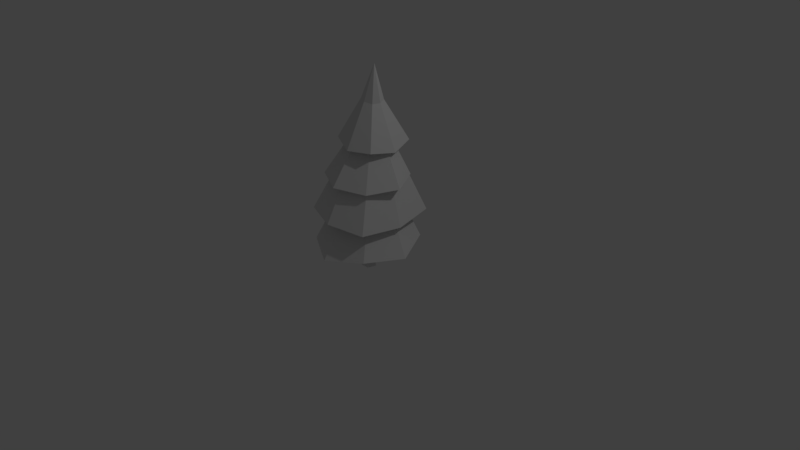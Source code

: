# Source: Tree4.blend  (saved by Blender 2.79.0; exported with 4.5.12 LTS)
import bpy
from mathutils import Matrix  # noqa: F401  (used for matrix-valued properties, if any)

bpy.ops.wm.read_factory_settings(use_empty=True)
scene = bpy.context.scene
scene.name = 'Scene'

# ---- collections
col_collection_1 = bpy.data.collections.new('Collection 1'); scene.collection.children.link(col_collection_1)

# ---- materials (node trees are filled in below, after node groups)
mat_fir_tree_onesided_m_08 = bpy.data.materials.new('Fir_Tree_OneSided_m_08')
mat_fir_tree_onesided_m_08.alpha_threshold = 0.0
mat_fir_tree_onesided_m_08.use_transparent_shadow = False
mat_fir_tree_onesided_m_08.roughness = 0.5

# ---- material node trees

# ---- world
world_world = bpy.data.worlds.new('World'); scene.world = world_world
world_world.color = (0.05088, 0.05088, 0.05088)
world_world.use_sun_shadow = False
world_world.sun_shadow_jitter_overblur = 0.0
world_world.cycles.sampling_method = 'MANUAL'

# ---- cameras
cam_camera = bpy.data.cameras.new('Camera')
cam_camera.clip_end = 100.0
cam_camera.lens = 35.0
cam_camera.sensor_width = 32.0
cam_camera.sensor_height = 18.0
cam_camera.ortho_scale = 7.314
cam_camera.dof.focus_distance = 0.0
cam_camera.dof.aperture_fstop = 128.0

# ---- lights
light_lamp = bpy.data.lights.new('Lamp', 'POINT')
light_lamp.transmission_factor = 0.0
light_lamp.cutoff_distance = 30.0
light_lamp.energy = 100.0
light_lamp.shadow_buffer_clip_start = 1.001
light_lamp.shadow_soft_size = 0.1
light_lamp.shadow_maximum_resolution = 0.006
light_lamp.use_absolute_resolution = True

# ---- meshes
me_fir_tree_onesided_m_08 = bpy.data.meshes.new('Fir_Tree_OneSided_m_08')
me_fir_tree_onesided_m_08.from_pydata([(-1.374, 71.18, -193.7), (-125.5, 80.76, -129.2), (-189.4, 60.97, -1.056), (-127.5, 62.41, 127.9), (-4.097, 44.21, 194.0), (119.9, 57.86, 129.5), (183.3, 53.26, 1.415), (121.5, 75.2, -127.6), (4.452, 263.9, -89.77), (-52.19, 270.2, -65.88), (-75.65, 273.2, -8.39), (-52.15, 271.3, 49.0), (4.489, 265.2, 72.67), (61.05, 258.7, 48.77), (84.46, 255.6, -8.69), (61.04, 257.8, -66.07), (-1.149, 181.4, -195.8), (-123.5, 187.3, -133.9), (-163.0, 192.5, 7.009), (-122.0, 181.9, 137.3), (0.5711, 174.0, 178.2), (122.8, 158.1, 134.6), (161.8, 161.2, 3.37), (121.6, 164.8, -156.0), (20.85, 464.5, -54.26), (-12.5, 470.2, -39.56), (-26.23, 470.6, -5.143), (-12.29, 465.5, 28.84), (21.15, 458.0, 42.47), (54.5, 452.4, 27.77), (68.22, 452.0, -6.648), (54.28, 457.0, -40.62), (7.203, 329.9, -141.1), (-97.09, 329.2, -91.53), (-150.0, 327.3, 6.32), (-99.34, 307.0, 103.2), (4.204, 297.5, 152.5), (107.2, 288.2, 102.7), (161.1, 297.7, 5.551), (109.0, 308.7, -92.09), (25.92, 523.5, -22.17), (12.52, 525.8, -16.16), (7.005, 525.6, -2.29), (12.62, 523.1, 11.3), (26.06, 519.8, 16.65), (39.47, 517.5, 10.63), (44.98, 517.6, -3.232), (39.37, 520.1, -16.82), (20.89, 426.1, -119.2), (-55.1, 445.9, -90.89), (-81.39, 434.3, -5.435), (-53.47, 439.5, 78.47), (23.09, 417.9, 105.4), (102.1, 421.0, 75.77), (124.9, 409.7, -8.991), (100.4, 427.2, -93.51), (63.25, 695.2, 20.66), (10.48, 581.2, -18.46), (34.82, 577.0, -29.51), (61.25, 569.9, -20.04), (71.43, 564.7, 4.508), (61.42, 564.0, 29.69), (35.06, 568.7, 40.81), (10.64, 575.3, 31.26), (0.4596, 580.5, 6.713), (0.1828, -40.0, -26.55), (-25.28, -40.0, -8.056), (-15.55, -40.0, 21.87), (15.92, -40.0, 21.87), (25.64, -40.0, -8.056), (10.41, 212.5, -12.44), (-3.053, 213.7, -2.533), (2.107, 213.4, 13.51), (18.75, 212.0, 13.51), (23.88, 211.5, -2.521), (-23.49, 79.91, -4.849), (-15.4, 79.9, 20.07), (18.87, 79.83, -4.848), (-2.31, 79.87, -20.25), (10.78, 79.84, 20.07)], [], [(1, 9, 8, 0), (0, 8, 15, 7), (6, 14, 13, 5), (4, 12, 11, 3), (2, 10, 9, 1), (7, 15, 14, 6), (5, 13, 12, 4), (3, 11, 10, 2), (23, 16, 24, 31), (21, 22, 30, 29), (19, 20, 28, 27), (17, 18, 26, 25), (22, 23, 31, 30), (20, 21, 29, 28), (18, 19, 27, 26), (16, 17, 25, 24), (38, 39, 47, 46), (36, 37, 45, 44), (34, 35, 43, 42), (32, 33, 41, 40), (39, 32, 40, 47), (37, 38, 46, 45), (35, 36, 44, 43), (33, 34, 42, 41), (58, 57, 56), (59, 58, 56), (61, 60, 56), (63, 62, 56), (57, 64, 56), (60, 59, 56), (62, 61, 56), (64, 63, 56), (50, 51, 63, 64), (52, 53, 61, 62), (54, 55, 59, 60), (49, 50, 64, 57), (51, 52, 62, 63), (53, 54, 60, 61), (55, 48, 58, 59), (48, 49, 57, 58), (76, 72, 71, 75), (78, 70, 74, 77), (79, 73, 72, 76), (75, 71, 70, 78), (69, 77, 79, 68), (66, 75, 78, 65), (68, 79, 76, 67), (65, 78, 77, 69), (67, 76, 75, 66), (77, 74, 73, 79)])
me_fir_tree_onesided_m_08.polygons.foreach_set('use_smooth', [True] * 50)
_k = set([(0, 8), (1, 9), (2, 10), (3, 11), (4, 12), (5, 13), (6, 14), (7, 15), (16, 24), (17, 25), (18, 26), (19, 27), (20, 28), (21, 29), (22, 30), (23, 31), (32, 40), (33, 41), (34, 42), (35, 43), (36, 44), (37, 45), (38, 46), (39, 47), (48, 58), (49, 57), (50, 64), (51, 63), (52, 62), (53, 61), (54, 60), (55, 59), (56, 57), (56, 58), (56, 59), (56, 60), (56, 61), (56, 62), (56, 63), (56, 64), (57, 58), (57, 64), (58, 59), (59, 60), (60, 61), (61, 62), (62, 63), (63, 64), (65, 78), (66, 75), (67, 76), (68, 79), (69, 77), (70, 78), (71, 75), (72, 76), (73, 79), (74, 77), (75, 76), (75, 78), (76, 79), (77, 78), (77, 79)])
me_fir_tree_onesided_m_08.attributes.new('sharp_edge', 'BOOLEAN', 'EDGE').data.foreach_set('value', [ (min(e.vertices), max(e.vertices)) in _k for e in me_fir_tree_onesided_m_08.edges])
_uv = me_fir_tree_onesided_m_08.uv_layers.new(name='UVMap')
_uv.uv.foreach_set('vector', [0.04841, 0.2701, 0.04442, 0.2369, 0.0526, 0.2232, 0.06793, 0.24, 0.06793, 0.24, 0.0526, 0.2232, 0.05266, 0.204, 0.06851, 0.1936, 0.04929, 0.1608, 0.04485, 0.1901, 0.0334, 0.1892, 0.02285, 0.1608, 0.004818, 0.1924, 0.02501, 0.2025, 0.02471, 0.2226, 0.004928, 0.2354, 0.02237, 0.2673, 0.03295, 0.2365, 0.04442, 0.2369, 0.04841, 0.2701, 0.06851, 0.1936, 0.05266, 0.204, 0.04485, 0.1901, 0.04929, 0.1608, 0.02285, 0.1608, 0.0334, 0.1892, 0.02501, 0.2025, 0.004818, 0.1924, 0.004928, 0.2354, 0.02471, 0.2226, 0.03295, 0.2365, 0.02237, 0.2673, 0.06887, 0.1965, 0.06884, 0.237, 0.04416, 0.2206, 0.04379, 0.2092, 0.02363, 0.163, 0.04757, 0.1626, 0.0391, 0.2014, 0.03262, 0.2014, 0.006799, 0.2351, 0.006799, 0.1927, 0.02825, 0.2098, 0.02854, 0.221, 0.05028, 0.2655, 0.02441, 0.2651, 0.03332, 0.2284, 0.03961, 0.2288, 0.04757, 0.1626, 0.06887, 0.1965, 0.04379, 0.2092, 0.0391, 0.2014, 0.006799, 0.1927, 0.02363, 0.163, 0.03262, 0.2014, 0.02825, 0.2098, 0.02441, 0.2651, 0.006799, 0.2351, 0.02854, 0.221, 0.03332, 0.2284, 0.06884, 0.237, 0.05028, 0.2655, 0.03961, 0.2288, 0.04416, 0.2206, 0.04882, 0.1613, 0.06685, 0.1922, 0.04121, 0.2136, 0.03952, 0.2105, 0.005923, 0.1923, 0.02362, 0.1615, 0.037, 0.2104, 0.03514, 0.2135, 0.02319, 0.2678, 0.005564, 0.2359, 0.03519, 0.218, 0.03698, 0.2211, 0.06685, 0.2366, 0.04883, 0.2684, 0.03942, 0.2209, 0.04106, 0.2178, 0.06685, 0.1922, 0.06685, 0.2366, 0.04106, 0.2178, 0.04121, 0.2136, 0.02362, 0.1615, 0.04882, 0.1613, 0.03952, 0.2105, 0.037, 0.2104, 0.005564, 0.2359, 0.005923, 0.1923, 0.03514, 0.2135, 0.03519, 0.218, 0.04883, 0.2684, 0.02319, 0.2678, 0.03698, 0.2211, 0.03942, 0.2209, 0.03861, 0.3679, 0.03135, 0.3671, 0.03609, 0.3524, 0.04466, 0.3588, 0.03861, 0.3679, 0.03609, 0.3524, 0.04001, 0.3345, 0.04523, 0.3453, 0.03609, 0.3524, 0.02608, 0.3449, 0.03136, 0.3348, 0.03609, 0.3524, 0.03135, 0.3671, 0.0267, 0.3577, 0.03609, 0.3524, 0.04523, 0.3453, 0.04466, 0.3588, 0.03609, 0.3524, 0.03136, 0.3348, 0.04001, 0.3345, 0.03609, 0.3524, 0.0267, 0.3577, 0.02608, 0.3449, 0.03609, 0.3524, 0.006557, 0.3707, 0.00682, 0.3244, 0.02608, 0.3449, 0.0267, 0.3577, 0.02602, 0.294, 0.05081, 0.2964, 0.04001, 0.3345, 0.03136, 0.3348, 0.06752, 0.3272, 0.06752, 0.3701, 0.04466, 0.3588, 0.04523, 0.3453, 0.02503, 0.4025, 0.006557, 0.3707, 0.0267, 0.3577, 0.03135, 0.3671, 0.00682, 0.3244, 0.02602, 0.294, 0.03136, 0.3348, 0.02608, 0.3449, 0.05081, 0.2964, 0.06752, 0.3272, 0.04523, 0.3453, 0.04001, 0.3345, 0.06752, 0.3701, 0.05032, 0.4015, 0.03861, 0.3679, 0.04466, 0.3588, 0.05032, 0.4015, 0.02503, 0.4025, 0.03135, 0.3671, 0.03861, 0.3679, 0.3401, 0.9054, 0.3401, 0.9788, 0.3312, 0.9788, 0.3315, 0.9053, 0.3668, 0.9051, 0.3664, 0.9795, 0.3577, 0.9796, 0.3578, 0.9049, 0.3489, 0.9051, 0.3489, 0.9792, 0.3401, 0.9788, 0.3401, 0.9054, 0.3315, 0.9053, 0.3312, 0.9788, 0.3223, 0.9791, 0.3227, 0.9049, 0.358, 0.8767, 0.3578, 0.9049, 0.3489, 0.9051, 0.3492, 0.8773, 0.3312, 0.8778, 0.3315, 0.9053, 0.3227, 0.9049, 0.3223, 0.877, 0.3492, 0.8773, 0.3489, 0.9051, 0.3401, 0.9054, 0.3403, 0.878, 0.3668, 0.8773, 0.3668, 0.9051, 0.3578, 0.9049, 0.358, 0.8767, 0.3403, 0.878, 0.3401, 0.9054, 0.3315, 0.9053, 0.3312, 0.8778, 0.3578, 0.9049, 0.3577, 0.9796, 0.3489, 0.9792, 0.3489, 0.9051])
me_fir_tree_onesided_m_08.materials.append(mat_fir_tree_onesided_m_08)
me_fir_tree_onesided_m_08.use_remesh_preserve_volume = False
me_fir_tree_onesided_m_08.use_remesh_preserve_attributes = False
me_fir_tree_onesided_m_08.use_mirror_vertex_groups = False
me_fir_tree_onesided_m_08.update()
me_fir_tree_onesided_m_08.normals_split_custom_set([tuple(v) for v in zip(*[iter([-0.364, 0.4357, -0.8232, -0.364, 0.4357, -0.8232, -0.364, 0.4357, -0.8232, -0.364, 0.4357, -0.8232, 0.4104, 0.4172, -0.8109, 0.4104, 0.4172, -0.8109, 0.4104, 0.4172, -0.8109, 0.4104, 0.4172, -0.8109, 0.8326, 0.4097, 0.3726, 0.8326, 0.4097, 0.3726, 0.8326, 0.4097, 0.3726, 0.8326, 0.4097, 0.3726, -0.349, 0.4509, 0.8215, -0.349, 0.4509, 0.8215, -0.349, 0.4509, 0.8215, -0.349, 0.4509, 0.8215, -0.8293, 0.435, -0.3507, -0.8293, 0.435, -0.3507, -0.8293, 0.435, -0.3507, -0.8293, 0.435, -0.3507, 0.8527, 0.3981, -0.3383, 0.8527, 0.3981, -0.3383, 0.8527, 0.3981, -0.3383, 0.8527, 0.3981, -0.3383, 0.3817, 0.4359, 0.815, 0.3817, 0.4359, 0.815, 0.3817, 0.4359, 0.815, 0.3817, 0.4359, 0.815, -0.8148, 0.4425, 0.3746, -0.8148, 0.4425, 0.3746, -0.8148, 0.4425, 0.3746, -0.8148, 0.4425, 0.3746, 0.3516, 0.4048, -0.8441, 0.3516, 0.4048, -0.8441, 0.3516, 0.4048, -0.8441, 0.3516, 0.4048, -0.8441, 0.9048, 0.3089, 0.293, 0.9048, 0.3089, 0.293, 0.9048, 0.3089, 0.293, 0.9048, 0.3089, 0.293, -0.2593, 0.4314, 0.8641, -0.2593, 0.4314, 0.8641, -0.2593, 0.4314, 0.8641, -0.2593, 0.4314, 0.8641, -0.8637, 0.422, -0.2755, -0.8637, 0.422, -0.2755, -0.8637, 0.422, -0.2755, -0.8637, 0.422, -0.2755, 0.9223, 0.2988, -0.2452, 0.9223, 0.2988, -0.2452, 0.9223, 0.2988, -0.2452, 0.9223, 0.2988, -0.2452, 0.3703, 0.3851, 0.8453, 0.3703, 0.3851, 0.8453, 0.3703, 0.3851, 0.8453, 0.3703, 0.3851, 0.8453, -0.8394, 0.4377, 0.3223, -0.8394, 0.4377, 0.3223, -0.8394, 0.4377, 0.3223, -0.8394, 0.4377, 0.3223, -0.3728, 0.4303, -0.8221, -0.3728, 0.4303, -0.8221, -0.3728, 0.4303, -0.8221, -0.3728, 0.4303, -0.8221, 0.8274, 0.4147, -0.3787, 0.8274, 0.4147, -0.3787, 0.8274, 0.4147, -0.3787, 0.8274, 0.4147, -0.3787, 0.4231, 0.4421, 0.7909, 0.4231, 0.4421, 0.7909, 0.4231, 0.4421, 0.7909, 0.4231, 0.4421, 0.7909, -0.6865, 0.5585, 0.4656, -0.6865, 0.5585, 0.4656, -0.6865, 0.5585, 0.4656, -0.6865, 0.5585, 0.4656, -0.3621, 0.5083, -0.7814, -0.3621, 0.5083, -0.7814, -0.3621, 0.5083, -0.7814, -0.3621, 0.5083, -0.7814, 0.4587, 0.4305, -0.7774, 0.4587, 0.4305, -0.7774, 0.4587, 0.4305, -0.7774, 0.4587, 0.4305, -0.7774, 0.7833, 0.4229, 0.4557, 0.7833, 0.4229, 0.4557, 0.7833, 0.4229, 0.4557, 0.7833, 0.4229, 0.4557, -0.3168, 0.5115, 0.7988, -0.3168, 0.5115, 0.7988, -0.3168, 0.5115, 0.7988, -0.3168, 0.5115, 0.7988, -0.7373, 0.5615, -0.3756, -0.7373, 0.5615, -0.3756, -0.7373, 0.5615, -0.3756, -0.7373, 0.5615, -0.3756, -0.3097, 0.4338, -0.8461, -0.3097, 0.4338, -0.8461, -0.3097, 0.4338, -0.8461, 0.3899, 0.2789, -0.8776, 0.3899, 0.2789, -0.8776, 0.3899, 0.2789, -0.8776, 0.9291, 0.01248, 0.3696, 0.9291, 0.01248, 0.3696, 0.9291, 0.01248, 0.3696, -0.3045, 0.2157, 0.9278, -0.3045, 0.2157, 0.9278, -0.3045, 0.2157, 0.9278, -0.8172, 0.4852, -0.311, -0.8172, 0.4852, -0.311, -0.8172, 0.4852, -0.311, 0.9263, 0.1029, -0.3624, 0.9263, 0.1029, -0.3624, 0.9263, 0.1029, -0.3624, 0.3967, 0.05752, 0.9162, 0.3967, 0.05752, 0.9162, 0.3967, 0.05752, 0.9162, -0.8159, 0.3953, 0.422, -0.8159, 0.3953, 0.422, -0.8159, 0.3953, 0.422, -0.8337, 0.4681, 0.2929, -0.8337, 0.4681, 0.2929, -0.8337, 0.4681, 0.2929, -0.8337, 0.4681, 0.2929, 0.3412, 0.3603, 0.8682, 0.3412, 0.3603, 0.8682, 0.3412, 0.3603, 0.8682, 0.3412, 0.3603, 0.8682, 0.912, 0.3476, -0.2178, 0.912, 0.3476, -0.2178, 0.912, 0.3476, -0.2178, 0.912, 0.3476, -0.2178, -0.8359, 0.5035, -0.2183, -0.8359, 0.5035, -0.2183, -0.8359, 0.5035, -0.2183, -0.8359, 0.5035, -0.2183, -0.2091, 0.4031, 0.891, -0.2091, 0.4031, 0.891, -0.2091, 0.4031, 0.891, -0.2091, 0.4031, 0.891, 0.9168, 0.3164, 0.2436, 0.9168, 0.3164, 0.2436, 0.9168, 0.3164, 0.2436, 0.9168, 0.3164, 0.2436, 0.3009, 0.4831, -0.8222, 0.3009, 0.4831, -0.8222, 0.3009, 0.4831, -0.8222, 0.3009, 0.4831, -0.8222, -0.1999, 0.5245, -0.8276, -0.1999, 0.5245, -0.8276, -0.1999, 0.5245, -0.8276, -0.1999, 0.5245, -0.8276, -0.9419, 0.1386, 0.3059, -0.9419, 0.1386, 0.3059, -0.9419, 0.1386, 0.3059, -0.9419, 0.1386, 0.3059, 0.5898, -0.008568, -0.8075, 0.5898, -0.008568, -0.8075, 0.5898, -0.008568, -0.8075, 0.5898, -0.008568, -0.8075, 0.001454, 0.04922, 0.9988, 0.001454, 0.04922, 0.9988, 0.001454, 0.04922, 0.9988, 0.001454, 0.04922, 0.9988, -0.5844, 0.1033, -0.8049, -0.5844, 0.1033, -0.8049, -0.5844, 0.1033, -0.8049, -0.5844, 0.1033, -0.8049, 0.9501, 0.04539, 0.3086, 0.9501, 0.04539, 0.3086, 0.9501, 0.04539, 0.3086, 0.9501, 0.04539, 0.3086, -0.5876, 0.03031, -0.8086, -0.5876, 0.03031, -0.8086, -0.5876, 0.03031, -0.8086, -0.5876, 0.03031, -0.8086, 8.478e-07, 0.01497, 0.9999, 8.478e-07, 0.01497, 0.9999, 8.478e-07, 0.01497, 0.9999, 8.478e-07, 0.01497, 0.9999, 0.5871, 0.05472, -0.8077, 0.5871, 0.05472, -0.8077, 0.5871, 0.05472, -0.8077, 0.5871, 0.05472, -0.8077, -0.9511, 0.005849, 0.3089, -0.9511, 0.005849, 0.3089, -0.9511, 0.005849, 0.3089, -0.9511, 0.005849, 0.3089, 0.9507, -0.04185, 0.3073, 0.9507, -0.04185, 0.3073, 0.9507, -0.04185, 0.3073, 0.9507, -0.04185, 0.3073])] * 3)])

# ---- objects
ob_fir_tree_onesided_m_08 = bpy.data.objects.new('Fir_Tree_OneSided_m_08', me_fir_tree_onesided_m_08)
ob_lamp = bpy.data.objects.new('Lamp', light_lamp)
ob_camera = bpy.data.objects.new('Camera', cam_camera)

# ---- transforms, parenting, visibility, modifiers, constraints
ob_fir_tree_onesided_m_08.location = (0.0, 0.0, 0.0)
ob_fir_tree_onesided_m_08.rotation_euler = (1.571, -0.0, 0.0)
ob_fir_tree_onesided_m_08.scale = (0.003704, 0.003704, 0.003704)
ob_fir_tree_onesided_m_08.color = (0.8, 0.8, 0.8, 1.0)
ob_fir_tree_onesided_m_08.lineart.crease_threshold = 0.0
ob_lamp.location = (4.076, 1.005, 5.904)
ob_lamp.rotation_euler = (0.6503, 0.05522, 1.866)
ob_lamp.lock_rotations_4d = False
ob_lamp.empty_display_type = 'ARROWS'
ob_lamp.color = (0.0, 0.0, 0.0, 0.0)
ob_lamp.lineart.crease_threshold = 0.0
ob_camera.location = (7.481, -6.508, 5.344)
ob_camera.rotation_euler = (1.109, 0.0, 0.8149)
ob_camera.lock_rotations_4d = False
ob_camera.empty_display_type = 'ARROWS'
ob_camera.color = (0.0, 0.0, 0.0, 0.0)
ob_camera.display_type = 'WIRE'
ob_camera.lineart.crease_threshold = 0.0

# ---- collection membership
col_collection_1.objects.link(ob_fir_tree_onesided_m_08)
col_collection_1.objects.link(ob_lamp)
col_collection_1.objects.link(ob_camera)

# ---- scene / render settings (as saved in the file)
scene.camera = ob_camera
scene.frame_start = 1; scene.frame_end = 250; scene.frame_set(1)
scene.render.engine = 'BLENDER_EEVEE_NEXT'
scene.render.resolution_percentage = 50
scene.render.dither_intensity = 0.0
scene.cycles.use_denoising = False
scene.cycles.samples = 128
scene.cycles.sampling_pattern = 'TABULATED_SOBOL'
scene.cycles.use_adaptive_sampling = False
scene.cycles.use_light_tree = False
scene.cycles.blur_glossy = 0.0
scene.cycles.sample_clamp_indirect = 0.0
scene.view_settings.view_transform = 'Standard'
bpy.context.view_layer.update()
